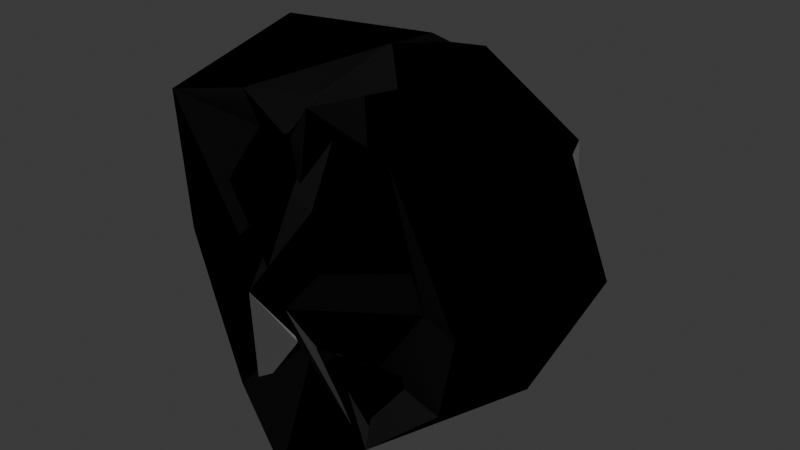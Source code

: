 # Source: Captain.blend  (saved by Blender 4.2.66; exported with 4.5.12 LTS)
import bpy
from mathutils import Matrix  # noqa: F401  (used for matrix-valued properties, if any)

bpy.ops.wm.read_factory_settings(use_empty=True)
scene = bpy.context.scene
scene.name = 'Scene'

# ---- collections
col_collection = bpy.data.collections.new('Collection'); scene.collection.children.link(col_collection)

# ---- images (referenced by path relative to the original .blend; pixels are not part of the script)
import os
ASSET_DIR = os.environ.get("B2B_ASSET_DIR", "")  # directory of the original .blend (textures are referenced by path, not embedded)
HERE = os.path.dirname(os.path.abspath(__file__))  # packed textures are extracted next to this script under _unpacked/

def load_image(name, relpath, width, height, colorspace="sRGB"):
    """Load a texture the original file referenced (path relative to the .blend, or extracted next to this script)."""
    p = next((c for c in (os.path.join(HERE, relpath), os.path.join(ASSET_DIR, relpath)) if relpath and os.path.exists(c)), "")
    if p:
        img = bpy.data.images.load(p, check_existing=True)
        img.name = name
    else:  # same state as the original file: an image datablock whose file is absent (Cycles renders it pink)
        img = bpy.data.images.new(name, width, height)
        img.source = "FILE"
        img.filepath = "//" + (relpath or name)
    img.colorspace_settings.name = colorspace
    return img
img_head_normal = load_image('Head Normal', '_unpacked/Head_Normal.40e82f1c.png', 1024, 1024, 'Non-Color')

# ---- materials (node trees are filled in below, after node groups)
mat_material = bpy.data.materials.new('Material')

# ---- material node trees
mat_material.use_nodes = True; mat_material.node_tree.nodes.clear()
_N = mat_material.node_tree.nodes; _L = mat_material.node_tree.links
n0 = _N.new('ShaderNodeBsdfPrincipled'); n0.name = 'Principled BSDF'; n0.location = (10, 300)
n1 = _N.new('ShaderNodeOutputMaterial'); n1.name = 'Material Output'; n1.location = (300, 300)
n2 = _N.new('ShaderNodeTexImage'); n2.name = 'Image Texture'; n2.location = (-480, 44)
n2.image = img_head_normal
n3 = _N.new('ShaderNodeNormalMap'); n3.name = 'Normal Map'; n3.location = (-190, 108)
_L.new(n0.outputs[0], n1.inputs[0])
_L.new(n2.outputs[0], n3.inputs[1])
_L.new(n3.outputs[0], n0.inputs[5])
n1.is_active_output = True

# ---- world
world_world = bpy.data.worlds.new('World'); scene.world = world_world
world_world.use_nodes = True; world_world.node_tree.nodes.clear()
_N = world_world.node_tree.nodes; _L = world_world.node_tree.links
n0 = _N.new('ShaderNodeOutputWorld'); n0.name = 'World Output'; n0.location = (300, 300)
n1 = _N.new('ShaderNodeBackground'); n1.name = 'Background'; n1.location = (10, 300)
n1.inputs[0].default_value = (0.05088, 0.05088, 0.05088, 1.0)
_L.new(n1.outputs[0], n0.inputs[0])
n0.is_active_output = True
world_world.color = (0.05088, 0.05088, 0.05088)
world_world.sun_shadow_jitter_overblur = 0.0

# ---- meshes
me_icosphere = bpy.data.meshes.new('Icosphere')
me_icosphere.from_pydata([(-0.0001197, -0.4918, -0.1824), (0.7236, -0.5257, -0.4472), (0.7236, 0.5257, -0.4472), (0.2764, -0.2001, 0.4472), (0.2764, 0.8506, 0.4472), (0.9417, 0.0001536, 0.4635), (0.0, 0.0, 1.0), (0.4149, -0.6692, -0.7004), (0.264, -0.4006, -0.4497), (0.8506, 0.0, -0.5257), (0.4253, 0.309, -0.8982), (0.2629, 0.809, -0.5257), (0.8295, -0.5544, 0.0), (1.052, 0.309, 0.0), (0.1156, -0.8454, 0.02861), (0.5878, -0.4646, 0.0), (0.5878, 0.809, 0.0), (0.0, 1.0, 0.0), (0.6325, -0.7572, 0.8497), (0.6886, 0.5003, 0.526), (0.1863, -0.7357, 0.9528), (0.6363, 0.003819, 1.026), (0.1671, 0.5291, 0.8933), (-0.001003, -0.6682, -0.2801), (0.0, 0.8293, 0.4875), (0.0, 0.8293, -0.4875), (0.03335, -0.6417, 0.4901), (-0.0002545, 0.4691, 0.8933), (-1.586e-05, 0.6211, 0.7299), (0.001802, -0.468, 0.8949), (0.01815, -0.672, 0.7624), (0.0, 0.4472, -0.8507), (0.0, 0.618, -0.7266), (0.6581, -0.3508, -0.4461), (-0.0009167, -0.8176, -0.9432), (-0.7236, 0.5257, -0.4472), (-0.2511, -0.7942, 0.5273), (-0.2764, 0.8506, 0.4472), (-0.8944, 0.0, 0.4472), (0.3442, -0.6163, -0.732), (-0.8506, 0.0, -0.5257), (0.2305, 0.309, -0.8507), (-0.2629, 0.809, -0.5257), (-0.602, -0.2011, -0.02038), (-0.5878, 0.809, 0.0), (-0.5035, -0.4263, 0.5257), (-0.7227, 0.5248, 0.5499), (-0.1644, -0.5086, 0.8623), (-0.5471, -0.000841, 0.8842), (-0.1706, 0.5249, 0.8931), (-0.3322, -0.4633, -0.4104), (0.4265, -0.4233, -0.5794), (-0.3345, -0.4641, -0.4117), (0.5033, -0.4218, 0.5233), (0.6252, -0.4483, 0.502), (0.5914, -0.4876, 0.007516), (0.4415, 0.6699, -0.904)], [(50, 51), (15, 53), (53, 54), (54, 55)], [(0, 7, 34), (1, 7, 9), (1, 9, 12), (23, 8, 14), (2, 11, 16), (1, 12, 15), (2, 16, 13), (3, 18, 20), (5, 19, 21), (21, 22, 6), (21, 19, 22), (19, 4, 22), (29, 20, 6), (29, 30, 20), (26, 3, 20, 30), (20, 21, 6), (20, 18, 21), (18, 5, 21), (13, 19, 5), (13, 16, 19), (16, 4, 19), (14, 3, 26), (15, 18, 3), (15, 12, 18), (12, 5, 18), (16, 17, 4), (16, 11, 17), (14, 15, 3), (14, 8, 15), (8, 1, 15), (12, 13, 5), (12, 9, 13), (9, 2, 13), (10, 11, 2), (32, 25, 11), (9, 10, 2), (9, 7, 10), (7, 0, 10), (33, 8, 23), (34, 7, 8, 33), (7, 1, 8), (10, 31, 32, 11), (22, 28, 27), (22, 27, 6), (4, 24, 28, 22), (11, 25, 17), (4, 17, 24), (10, 0, 31), (23, 14, 39), (35, 44, 42), (36, 47, 45), (38, 48, 46), (48, 6, 49), (48, 49, 46), (46, 49, 37), (29, 6, 47), (29, 47, 30), (26, 30, 47, 36), (47, 6, 48), (47, 48, 45), (45, 48, 38), (44, 46, 37), (14, 26, 36), (43, 36, 45), (44, 37, 17), (44, 17, 42), (14, 36, 43), (14, 43, 39), (41, 35, 42), (32, 42, 25), (40, 35, 41), (33, 23, 39), (41, 42, 32, 31), (49, 27, 28), (49, 6, 27), (37, 49, 28, 24), (42, 17, 25), (37, 24, 17), (41, 31, 0), (10, 31, 34, 7)])
_k = {(7, 34): 0.47232}
me_icosphere.attributes.new('crease_edge', 'FLOAT', 'EDGE').data.foreach_set('value', [_k.get((min(e.vertices), max(e.vertices)), 0.0) for e in me_icosphere.edges])
_uv = me_icosphere.uv_layers.new(name='UVMap')
_uv.uv.foreach_set('vector', [0.1818, 0.0, 0.2273, 0.07873, 0.1615, 0.07873, 0.2727, 0.1575, 0.3182, 0.07873, 0.3636, 0.1575, 0.2727, 0.1575, 0.3636, 0.1575, 0.3182, 0.2362, 0.1375, 0.1575, 0.1818, 0.1575, 0.1364, 0.2362, 0.4545, 0.1575, 0.5455, 0.1575, 0.5, 0.2362, 0.2727, 0.1575, 0.3182, 0.2362, 0.2273, 0.2362, 0.4545, 0.1575, 0.5, 0.2362, 0.4091, 0.2362, 0.1818, 0.3149, 0.2727, 0.3149, 0.2273, 0.3937, 0.3636, 0.3149, 0.4545, 0.3149, 0.4091, 0.3937, 0.4091, 0.3937, 0.5, 0.3937, 0.4545, 0.4724, 0.4091, 0.3937, 0.4545, 0.3149, 0.5, 0.3937, 0.4545, 0.3149, 0.5455, 0.3149, 0.5, 0.3937, 0.1112, 0.3937, 0.1364, 0.3937, 0.09091, 0.4724, 0.1112, 0.3937, 0.119, 0.3636, 0.1364, 0.3937, 0.1352, 0.3149, 0.1818, 0.3149, 0.1364, 0.3937, 0.119, 0.3636, 0.2273, 0.3937, 0.3182, 0.3937, 0.2727, 0.4724, 0.2273, 0.3937, 0.2727, 0.3149, 0.3182, 0.3937, 0.2727, 0.3149, 0.3636, 0.3149, 0.3182, 0.3937, 0.4091, 0.2362, 0.4545, 0.3149, 0.3636, 0.3149, 0.4091, 0.2362, 0.5, 0.2362, 0.4545, 0.3149, 0.5, 0.2362, 0.5455, 0.3149, 0.4545, 0.3149, 0.1364, 0.2362, 0.1818, 0.3149, 0.1352, 0.3149, 0.2273, 0.2362, 0.2727, 0.3149, 0.1818, 0.3149, 0.2273, 0.2362, 0.3182, 0.2362, 0.2727, 0.3149, 0.3182, 0.2362, 0.3636, 0.3149, 0.2727, 0.3149, 0.5, 0.2362, 0.5909, 0.2362, 0.5455, 0.3149, 0.5, 0.2362, 0.5455, 0.1575, 0.5909, 0.2362, 0.1364, 0.2362, 0.2273, 0.2362, 0.1818, 0.3149, 0.1364, 0.2362, 0.1818, 0.1575, 0.2273, 0.2362, 0.1818, 0.1575, 0.2727, 0.1575, 0.2273, 0.2362, 0.3182, 0.2362, 0.4091, 0.2362, 0.3636, 0.3149, 0.3182, 0.2362, 0.3636, 0.1575, 0.4091, 0.2362, 0.3636, 0.1575, 0.4545, 0.1575, 0.4091, 0.2362, 0.5, 0.07873, 0.5455, 0.1575, 0.4545, 0.1575, 0.5735, 0.1088, 0.5898, 0.1575, 0.5455, 0.1575, 0.3636, 0.1575, 0.4091, 0.07873, 0.4545, 0.1575, 0.3636, 0.1575, 0.3182, 0.07873, 0.4091, 0.07873, 0.3182, 0.07873, 0.3636, 0.0, 0.4091, 0.07873, 0.1537, 0.1088, 0.1818, 0.1575, 0.1375, 0.1575, 0.1615, 0.07873, 0.2273, 0.07873, 0.1818, 0.1575, 0.1537, 0.1088, 0.2273, 0.07873, 0.2727, 0.1575, 0.1818, 0.1575, 0.5, 0.07873, 0.5658, 0.07873, 0.5735, 0.1088, 0.5455, 0.1575, 0.5909, 0.3937, 0.6083, 0.3636, 0.616, 0.3937, 0.5909, 0.3937, 0.616, 0.3937, 0.6364, 0.4724, 0.5455, 0.3149, 0.592, 0.3149, 0.6083, 0.3636, 0.5909, 0.3937, 0.5455, 0.1575, 0.5898, 0.1575, 0.5909, 0.2362, 0.5455, 0.3149, 0.5909, 0.2362, 0.592, 0.3149, 0.5, 0.07873, 0.5455, 0.0, 0.5658, 0.07873, 0.1375, 0.1575, 0.1364, 0.2362, 0.1818, 0.1575, 0.4545, 0.1575, 0.5, 0.2362, 0.5455, 0.1575, 0.1818, 0.3149, 0.2273, 0.3937, 0.2727, 0.3149, 0.3636, 0.3149, 0.4091, 0.3937, 0.4545, 0.3149, 0.4091, 0.3937, 0.4545, 0.4724, 0.5, 0.3937, 0.4091, 0.3937, 0.5, 0.3937, 0.4545, 0.3149, 0.4545, 0.3149, 0.5, 0.3937, 0.5455, 0.3149, 0.1112, 0.3937, 0.09091, 0.4724, 0.1364, 0.3937, 0.1112, 0.3937, 0.1364, 0.3937, 0.119, 0.3636, 0.1352, 0.3149, 0.119, 0.3636, 0.1364, 0.3937, 0.1818, 0.3149, 0.2273, 0.3937, 0.2727, 0.4724, 0.3182, 0.3937, 0.2273, 0.3937, 0.3182, 0.3937, 0.2727, 0.3149, 0.2727, 0.3149, 0.3182, 0.3937, 0.3636, 0.3149, 0.5, 0.2362, 0.4545, 0.3149, 0.5455, 0.3149, 0.1364, 0.2362, 0.1352, 0.3149, 0.1818, 0.3149, 0.2273, 0.2362, 0.1818, 0.3149, 0.2727, 0.3149, 0.5, 0.2362, 0.5455, 0.3149, 0.5909, 0.2362, 0.5, 0.2362, 0.5909, 0.2362, 0.5455, 0.1575, 0.1364, 0.2362, 0.1818, 0.3149, 0.2273, 0.2362, 0.1364, 0.2362, 0.2273, 0.2362, 0.1818, 0.1575, 0.5, 0.07873, 0.4545, 0.1575, 0.5455, 0.1575, 0.5735, 0.1088, 0.5455, 0.1575, 0.5898, 0.1575, 0.3636, 0.1575, 0.4545, 0.1575, 0.4091, 0.07873, 0.1537, 0.1088, 0.1375, 0.1575, 0.1818, 0.1575, 0.5, 0.07873, 0.5455, 0.1575, 0.5735, 0.1088, 0.5658, 0.07873, 0.5909, 0.3937, 0.616, 0.3937, 0.6083, 0.3636, 0.5909, 0.3937, 0.6364, 0.4724, 0.616, 0.3937, 0.5455, 0.3149, 0.5909, 0.3937, 0.6083, 0.3636, 0.592, 0.3149, 0.5455, 0.1575, 0.5909, 0.2362, 0.5898, 0.1575, 0.5455, 0.3149, 0.592, 0.3149, 0.5909, 0.2362, 0.5, 0.07873, 0.5658, 0.07873, 0.5455, 0.0, 0.0, 0.0, 0.0, 0.0, 0.0, 0.0, 0.0, 0.0])
_ca = me_icosphere.color_attributes.new('Attribute', 'BYTE_COLOR', 'CORNER')
_ca.data.foreach_set('color', [0.06663, 0.06663, 0.06663, 1.0, 0.06663, 0.06663, 0.06663, 1.0, 0.06663, 0.06663, 0.06663, 1.0, 0.06663, 0.06663, 0.06663, 1.0, 0.06663, 0.06663, 0.06663, 1.0, 0.06663, 0.06663, 0.06663, 1.0, 0.06663, 0.06663, 0.06663, 1.0, 0.06663, 0.06663, 0.06663, 1.0, 0.06663, 0.06663, 0.06663, 1.0, 0.06663, 0.06663, 0.06663, 1.0, 0.06663, 0.06663, 0.06663, 1.0, 0.305, 0.05951, 0.01161, 1.0, 0.07227, 0.07227, 0.07227, 1.0, 0.06663, 0.06663, 0.06663, 1.0, 0.06663, 0.06663, 0.06663, 1.0, 0.06663, 0.06663, 0.06663, 1.0, 0.06663, 0.06663, 0.06663, 1.0, 0.06663, 0.06663, 0.06663, 1.0, 0.07227, 0.07227, 0.07227, 1.0, 0.06663, 0.06663, 0.06663, 1.0, 0.06663, 0.06663, 0.06663, 1.0, 0.305, 0.05951, 0.01161, 1.0, 0.06663, 0.06663, 0.06663, 1.0, 0.06663, 0.06663, 0.06663, 1.0, 0.06663, 0.06663, 0.06663, 1.0, 0.06663, 0.06663, 0.06663, 1.0, 0.06663, 0.06663, 0.06663, 1.0, 0.06663, 0.06663, 0.06663, 1.0, 0.06663, 0.06663, 0.06663, 1.0, 0.06663, 0.06663, 0.06663, 1.0, 0.06663, 0.06663, 0.06663, 1.0, 0.06663, 0.06663, 0.06663, 1.0, 0.06663, 0.06663, 0.06663, 1.0, 0.06663, 0.06663, 0.06663, 1.0, 0.06663, 0.06663, 0.06663, 1.0, 0.06663, 0.06663, 0.06663, 1.0, 0.06663, 0.06663, 0.06663, 1.0, 0.06663, 0.06663, 0.06663, 1.0, 0.06663, 0.06663, 0.06663, 1.0, 0.06663, 0.06663, 0.06663, 1.0, 0.305, 0.05951, 0.01161, 1.0, 0.06663, 0.06663, 0.06663, 1.0, 0.305, 0.05951, 0.01161, 1.0, 0.305, 0.05951, 0.01161, 1.0, 0.06663, 0.06663, 0.06663, 1.0, 0.305, 0.05951, 0.01161, 1.0, 0.06663, 0.06663, 0.06663, 1.0, 0.06663, 0.06663, 0.06663, 1.0, 0.06663, 0.06663, 0.06663, 1.0, 0.06663, 0.06663, 0.06663, 1.0, 0.06663, 0.06663, 0.06663, 1.0, 0.06663, 0.06663, 0.06663, 1.0, 0.06663, 0.06663, 0.06663, 1.0, 0.06663, 0.06663, 0.06663, 1.0, 0.06663, 0.06663, 0.06663, 1.0, 0.06663, 0.06663, 0.06663, 1.0, 0.06663, 0.06663, 0.06663, 1.0, 0.06663, 0.06663, 0.06663, 1.0, 0.06663, 0.06663, 0.06663, 1.0, 0.06663, 0.06663, 0.06663, 1.0, 0.06663, 0.06663, 0.06663, 1.0, 0.06663, 0.06663, 0.06663, 1.0, 0.06663, 0.06663, 0.06663, 1.0, 0.06663, 0.06663, 0.06663, 1.0, 0.305, 0.05951, 0.01161, 1.0, 0.305, 0.05951, 0.01161, 1.0, 0.305, 0.05951, 0.01161, 1.0, 0.06663, 0.06663, 0.06663, 1.0, 0.06663, 0.06663, 0.06663, 1.0, 0.305, 0.05951, 0.01161, 1.0, 0.06663, 0.06663, 0.06663, 1.0, 0.06663, 0.06663, 0.06663, 1.0, 0.06663, 0.06663, 0.06663, 1.0, 0.06663, 0.06663, 0.06663, 1.0, 0.06663, 0.06663, 0.06663, 1.0, 0.06663, 0.06663, 0.06663, 1.0, 0.06663, 0.06663, 0.06663, 1.0, 0.06663, 0.06663, 0.06663, 1.0, 0.06663, 0.06663, 0.06663, 1.0, 0.06663, 0.06663, 0.06663, 1.0, 0.06663, 0.06663, 0.06663, 1.0, 0.06663, 0.06663, 0.06663, 1.0, 0.305, 0.05951, 0.01161, 1.0, 0.06663, 0.06663, 0.06663, 1.0, 0.305, 0.05951, 0.01161, 1.0, 0.305, 0.05951, 0.01161, 1.0, 0.06663, 0.06663, 0.06663, 1.0, 0.06663, 0.06663, 0.06663, 1.0, 0.06663, 0.06663, 0.06663, 1.0, 0.06663, 0.06663, 0.06663, 1.0, 0.06663, 0.06663, 0.06663, 1.0, 0.06663, 0.06663, 0.06663, 1.0, 0.06663, 0.06663, 0.06663, 1.0, 0.06663, 0.06663, 0.06663, 1.0, 0.06663, 0.06663, 0.06663, 1.0, 0.06663, 0.06663, 0.06663, 1.0, 0.06663, 0.06663, 0.06663, 1.0, 0.06663, 0.06663, 0.06663, 1.0, 0.07227, 0.07227, 0.07227, 1.0, 0.06663, 0.06663, 0.06663, 1.0, 0.06663, 0.06663, 0.06663, 1.0, 0.06663, 0.06663, 0.06663, 1.0, 0.07227, 0.07227, 0.07227, 1.0, 0.06663, 0.06663, 0.06663, 1.0, 0.06663, 0.06663, 0.06663, 1.0, 0.06663, 0.06663, 0.06663, 1.0, 0.06663, 0.06663, 0.06663, 1.0, 0.06663, 0.06663, 0.06663, 1.0, 0.07227, 0.07227, 0.07227, 1.0, 0.06663, 0.06663, 0.06663, 1.0, 0.06663, 0.06663, 0.06663, 1.0, 0.06663, 0.06663, 0.06663, 1.0, 0.06663, 0.06663, 0.06663, 1.0, 0.06663, 0.06663, 0.06663, 1.0, 0.06663, 0.06663, 0.06663, 1.0, 0.06663, 0.06663, 0.06663, 1.0, 0.06663, 0.06663, 0.06663, 1.0, 0.06663, 0.06663, 0.06663, 1.0, 0.06663, 0.06663, 0.06663, 1.0, 0.06663, 0.06663, 0.06663, 1.0, 0.06663, 0.06663, 0.06663, 1.0, 0.06663, 0.06663, 0.06663, 1.0, 0.06663, 0.06663, 0.06663, 1.0, 0.06663, 0.06663, 0.06663, 1.0, 0.06663, 0.06663, 0.06663, 1.0, 0.06663, 0.06663, 0.06663, 1.0, 0.06663, 0.06663, 0.06663, 1.0, 0.06663, 0.06663, 0.06663, 1.0, 0.06663, 0.06663, 0.06663, 1.0, 0.06663, 0.06663, 0.06663, 1.0, 0.06663, 0.06663, 0.06663, 1.0, 0.06663, 0.06663, 0.06663, 1.0, 0.06663, 0.06663, 0.06663, 1.0, 0.06663, 0.06663, 0.06663, 1.0, 0.06663, 0.06663, 0.06663, 1.0, 0.06663, 0.06663, 0.06663, 1.0, 0.06663, 0.06663, 0.06663, 1.0, 0.06663, 0.06663, 0.06663, 1.0, 0.06663, 0.06663, 0.06663, 1.0, 0.06663, 0.06663, 0.06663, 1.0, 0.06663, 0.06663, 0.06663, 1.0, 0.06663, 0.06663, 0.06663, 1.0, 0.06663, 0.06663, 0.06663, 1.0, 0.06663, 0.06663, 0.06663, 1.0, 0.06663, 0.06663, 0.06663, 1.0, 0.06663, 0.06663, 0.06663, 1.0, 0.06663, 0.06663, 0.06663, 1.0, 0.06663, 0.06663, 0.06663, 1.0, 0.06663, 0.06663, 0.06663, 1.0, 0.305, 0.05951, 0.01161, 1.0, 0.06663, 0.06663, 0.06663, 1.0, 0.06663, 0.06663, 0.06663, 1.0, 0.06663, 0.06663, 0.06663, 1.0, 0.06663, 0.06663, 0.06663, 1.0, 0.305, 0.05951, 0.01161, 1.0, 0.06663, 0.06663, 0.06663, 1.0, 0.06663, 0.06663, 0.06663, 1.0, 0.06663, 0.06663, 0.06663, 1.0, 0.06663, 0.06663, 0.06663, 1.0, 0.06663, 0.06663, 0.06663, 1.0, 0.06663, 0.06663, 0.06663, 1.0, 0.06663, 0.06663, 0.06663, 1.0, 0.06663, 0.06663, 0.06663, 1.0, 0.06663, 0.06663, 0.06663, 1.0, 0.06663, 0.06663, 0.06663, 1.0, 0.06663, 0.06663, 0.06663, 1.0, 0.06663, 0.06663, 0.06663, 1.0, 0.06663, 0.06663, 0.06663, 1.0, 0.06663, 0.06663, 0.06663, 1.0, 0.06663, 0.06663, 0.06663, 1.0, 0.06663, 0.06663, 0.06663, 1.0, 0.06663, 0.06663, 0.06663, 1.0, 0.06663, 0.06663, 0.06663, 1.0, 0.06663, 0.06663, 0.06663, 1.0, 0.305, 0.05951, 0.01161, 1.0, 0.305, 0.05951, 0.01161, 1.0, 0.305, 0.05951, 0.01161, 1.0, 0.06663, 0.06663, 0.06663, 1.0, 0.305, 0.05951, 0.01161, 1.0, 0.06663, 0.06663, 0.06663, 1.0, 0.06663, 0.06663, 0.06663, 1.0, 0.06663, 0.06663, 0.06663, 1.0, 0.06663, 0.06663, 0.06663, 1.0, 0.06663, 0.06663, 0.06663, 1.0, 0.06663, 0.06663, 0.06663, 1.0, 0.06663, 0.06663, 0.06663, 1.0, 0.06663, 0.06663, 0.06663, 1.0, 0.06663, 0.06663, 0.06663, 1.0, 0.06663, 0.06663, 0.06663, 1.0, 0.06663, 0.06663, 0.06663, 1.0, 0.06663, 0.06663, 0.06663, 1.0, 0.305, 0.05951, 0.01161, 1.0, 0.305, 0.05951, 0.01161, 1.0, 0.305, 0.05951, 0.01161, 1.0, 0.06663, 0.06663, 0.06663, 1.0, 0.305, 0.05951, 0.01161, 1.0, 0.06663, 0.06663, 0.06663, 1.0, 0.06663, 0.06663, 0.06663, 1.0, 0.06663, 0.06663, 0.06663, 1.0, 0.06663, 0.06663, 0.06663, 1.0, 0.06663, 0.06663, 0.06663, 1.0, 0.06663, 0.06663, 0.06663, 1.0, 0.06663, 0.06663, 0.06663, 1.0, 0.305, 0.05951, 0.01161, 1.0, 0.305, 0.05951, 0.01161, 1.0, 0.06663, 0.06663, 0.06663, 1.0, 0.305, 0.05951, 0.01161, 1.0, 0.06663, 0.06663, 0.06663, 1.0, 0.06663, 0.06663, 0.06663, 1.0, 0.06663, 0.06663, 0.06663, 1.0, 0.06663, 0.06663, 0.06663, 1.0, 0.06663, 0.06663, 0.06663, 1.0, 0.06663, 0.06663, 0.06663, 1.0, 0.06663, 0.06663, 0.06663, 1.0, 0.06663, 0.06663, 0.06663, 1.0, 0.06663, 0.06663, 0.06663, 1.0, 0.06663, 0.06663, 0.06663, 1.0, 0.06663, 0.06663, 0.06663, 1.0, 0.06663, 0.06663, 0.06663, 1.0, 0.06663, 0.06663, 0.06663, 1.0, 0.06663, 0.06663, 0.06663, 1.0, 0.06663, 0.06663, 0.06663, 1.0, 0.06663, 0.06663, 0.06663, 1.0, 0.06663, 0.06663, 0.06663, 1.0, 0.06663, 0.06663, 0.06663, 1.0, 0.06663, 0.06663, 0.06663, 1.0, 0.06663, 0.06663, 0.06663, 1.0, 0.06663, 0.06663, 0.06663, 1.0, 0.06663, 0.06663, 0.06663, 1.0, 0.06663, 0.06663, 0.06663, 1.0, 0.06663, 0.06663, 0.06663, 1.0, 0.06663, 0.06663, 0.06663, 1.0, 0.06663, 0.06663, 0.06663, 1.0, 0.06663, 0.06663, 0.06663, 1.0, 0.06663, 0.06663, 0.06663, 1.0, 0.06663, 0.06663, 0.06663, 1.0, 0.06663, 0.06663, 0.06663, 1.0, 0.06663, 0.06663, 0.06663, 1.0, 0.06663, 0.06663, 0.06663, 1.0, 0.06663, 0.06663, 0.06663, 1.0, 0.06663, 0.06663, 0.06663, 1.0, 0.06663, 0.06663, 0.06663, 1.0, 0.06663, 0.06663, 0.06663, 1.0, 0.06663, 0.06663, 0.06663, 1.0, 0.06663, 0.06663, 0.06663, 1.0, 0.06663, 0.06663, 0.06663, 1.0, 0.06663, 0.06663, 0.06663, 1.0, 0.06663, 0.06663, 0.06663, 1.0])
me_icosphere.materials.append(mat_material)
me_icosphere.update()
me_icosphere_001 = bpy.data.meshes.new('Icosphere.001')
me_icosphere_001.from_pydata([(0.4485, -0.6692, -0.7004)], [], [])
_uv = me_icosphere_001.uv_layers.new(name='UVMap')
_uv.uv.foreach_set('vector', [])
me_icosphere_001.update()

# ---- objects
ob_head = bpy.data.objects.new('Head', me_icosphere)
ob_head_001 = bpy.data.objects.new('Head.001', me_icosphere_001)

# ---- transforms, parenting, visibility, modifiers, constraints
ob_head.location = (0.0, 0.0, 2.309)
_m = ob_head.modifiers.new('Mirror', 'MIRROR')
ob_head_001.location = (0.0, 0.0, 2.309)
_m = ob_head_001.modifiers.new('Mirror', 'MIRROR')

# ---- collection membership
col_collection.objects.link(ob_head)
col_collection.objects.link(ob_head_001)

# ---- scene / render settings (as saved in the file)
scene.frame_start = 1; scene.frame_end = 250; scene.frame_set(1)
scene.render.engine = 'BLENDER_EEVEE_NEXT'
bpy.context.view_layer.update()

# ---- added for rendering (the .blend has no active camera and no usable light): camera, sun
cam_auto = bpy.data.cameras.new('AutoCamera')
cam_auto.lens = 50.0
cam_auto.sensor_width = 36.0
cam_auto.clip_end = 1000.0
ob_auto_camera = bpy.data.objects.new('AutoCamera', cam_auto)
scene.collection.objects.link(ob_auto_camera)
ob_auto_camera.location = (3.16565, -3.72148, 4.8826)
ob_auto_camera.rotation_euler = (1.09748, -7.21219e-08, 0.694738)
scene.camera = ob_auto_camera
light_auto_sun = bpy.data.lights.new('AutoSun', 'SUN')
light_auto_sun.energy = 3.0
light_auto_sun.angle = 0.0523599
ob_auto_sun = bpy.data.objects.new('AutoSun', light_auto_sun)
scene.collection.objects.link(ob_auto_sun)
ob_auto_sun.rotation_euler = (0.872665, 0.174533, 0.523599)
bpy.context.view_layer.update()
